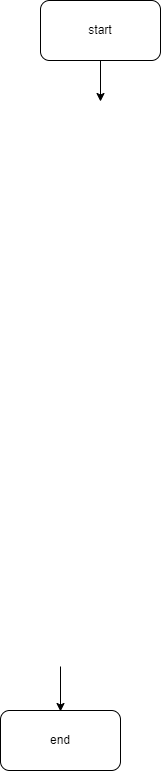

The diagram above was exported from draw.io. Its source (the exported page's mxGraphModel, read from the mxfile embedded in the PNG):
<mxGraphModel dx="1117" dy="657" grid="1" gridSize="10" guides="1" tooltips="1" connect="1" arrows="1" fold="1" page="1" pageScale="1" pageWidth="827" pageHeight="1169" math="0" shadow="0">
  <root>
    <mxCell id="0" />
    <mxCell id="1" parent="0" />
    <mxCell id="zima99PdJc0T6n2pmVlS-16" value="" style="endArrow=classic;html=1;rounded=0;exitX=0.5;exitY=1;exitDx=0;exitDy=0;" edge="1" parent="1">
      <mxGeometry width="50" height="50" relative="1" as="geometry">
        <mxPoint x="360.0000000000002" y="696" as="sourcePoint" />
        <mxPoint x="360" y="741" as="targetPoint" />
      </mxGeometry>
    </mxCell>
    <mxCell id="zima99PdJc0T6n2pmVlS-18" value="start" style="rounded=1;whiteSpace=wrap;html=1;labelBackgroundColor=none;" vertex="1" parent="1">
      <mxGeometry x="340" y="30" width="120" height="60" as="geometry" />
    </mxCell>
    <mxCell id="zima99PdJc0T6n2pmVlS-20" value="" style="endArrow=classic;html=1;rounded=0;exitX=0.5;exitY=1;exitDx=0;exitDy=0;entryX=0.5;entryY=0;entryDx=0;entryDy=0;" edge="1" parent="1" source="zima99PdJc0T6n2pmVlS-18">
      <mxGeometry width="50" height="50" relative="1" as="geometry">
        <mxPoint x="520" y="250" as="sourcePoint" />
        <mxPoint x="400" y="130.9999999999999" as="targetPoint" />
      </mxGeometry>
    </mxCell>
    <mxCell id="zima99PdJc0T6n2pmVlS-21" value="end" style="rounded=1;whiteSpace=wrap;html=1;labelBackgroundColor=none;" vertex="1" parent="1">
      <mxGeometry x="300" y="740" width="120" height="60" as="geometry" />
    </mxCell>
  </root>
</mxGraphModel>